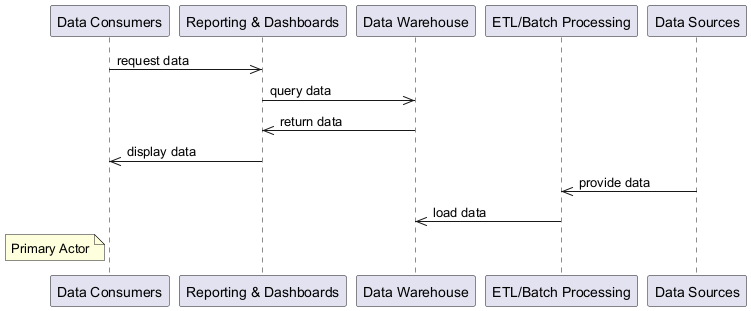

The diagram above was rendered by PlantUML. Its source (embedded in the PNG):
@startuml
participant DataConsumers as "Data Consumers"
participant ReportingDashboards as "Reporting & Dashboards"
participant DataWarehouse as "Data Warehouse"
participant ETLBatchProcessing as "ETL/Batch Processing"
participant DataSources as "Data Sources"

DataConsumers ->> ReportingDashboards : request data
ReportingDashboards ->> DataWarehouse : query data
DataWarehouse ->> ReportingDashboards : return data
ReportingDashboards ->> DataConsumers : display data

DataSources ->> ETLBatchProcessing : provide data
ETLBatchProcessing ->> DataWarehouse : load data

note left of DataConsumers : Primary Actor
@enduml